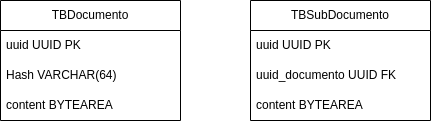

The diagram above was exported from draw.io. Its source (the exported page's mxGraphModel, read from the mxfile embedded in the PNG):
<mxGraphModel dx="1444" dy="984" grid="1" gridSize="10" guides="1" tooltips="1" connect="1" arrows="1" fold="1" page="1" pageScale="1" pageWidth="827" pageHeight="1169" math="0" shadow="0">
  <root>
    <mxCell id="0" />
    <mxCell id="1" parent="0" />
    <mxCell id="2" value="TBDocumento" style="swimlane;fontStyle=0;childLayout=stackLayout;horizontal=1;startSize=30;horizontalStack=0;resizeParent=1;resizeParentMax=0;resizeLast=0;collapsible=1;marginBottom=0;whiteSpace=wrap;html=1;" vertex="1" parent="1">
      <mxGeometry x="200" y="390" width="180" height="120" as="geometry" />
    </mxCell>
    <mxCell id="3" value="uuid UUID PK" style="text;strokeColor=none;fillColor=none;align=left;verticalAlign=middle;spacingLeft=4;spacingRight=4;overflow=hidden;points=[[0,0.5],[1,0.5]];portConstraint=eastwest;rotatable=0;whiteSpace=wrap;html=1;" vertex="1" parent="2">
      <mxGeometry y="30" width="180" height="30" as="geometry" />
    </mxCell>
    <mxCell id="4" value="Hash VARCHAR(64)" style="text;strokeColor=none;fillColor=none;align=left;verticalAlign=middle;spacingLeft=4;spacingRight=4;overflow=hidden;points=[[0,0.5],[1,0.5]];portConstraint=eastwest;rotatable=0;whiteSpace=wrap;html=1;" vertex="1" parent="2">
      <mxGeometry y="60" width="180" height="30" as="geometry" />
    </mxCell>
    <mxCell id="6" value="content BYTEAREA" style="text;strokeColor=none;fillColor=none;align=left;verticalAlign=middle;spacingLeft=4;spacingRight=4;overflow=hidden;points=[[0,0.5],[1,0.5]];portConstraint=eastwest;rotatable=0;whiteSpace=wrap;html=1;" vertex="1" parent="2">
      <mxGeometry y="90" width="180" height="30" as="geometry" />
    </mxCell>
    <mxCell id="7" value="TBSubDocumento" style="swimlane;fontStyle=0;childLayout=stackLayout;horizontal=1;startSize=30;horizontalStack=0;resizeParent=1;resizeParentMax=0;resizeLast=0;collapsible=1;marginBottom=0;whiteSpace=wrap;html=1;" vertex="1" parent="1">
      <mxGeometry x="450" y="390" width="180" height="120" as="geometry" />
    </mxCell>
    <mxCell id="8" value="uuid UUID PK" style="text;strokeColor=none;fillColor=none;align=left;verticalAlign=middle;spacingLeft=4;spacingRight=4;overflow=hidden;points=[[0,0.5],[1,0.5]];portConstraint=eastwest;rotatable=0;whiteSpace=wrap;html=1;" vertex="1" parent="7">
      <mxGeometry y="30" width="180" height="30" as="geometry" />
    </mxCell>
    <mxCell id="9" value="uuid_documento UUID FK" style="text;strokeColor=none;fillColor=none;align=left;verticalAlign=middle;spacingLeft=4;spacingRight=4;overflow=hidden;points=[[0,0.5],[1,0.5]];portConstraint=eastwest;rotatable=0;whiteSpace=wrap;html=1;" vertex="1" parent="7">
      <mxGeometry y="60" width="180" height="30" as="geometry" />
    </mxCell>
    <mxCell id="10" value="content BYTEAREA" style="text;strokeColor=none;fillColor=none;align=left;verticalAlign=middle;spacingLeft=4;spacingRight=4;overflow=hidden;points=[[0,0.5],[1,0.5]];portConstraint=eastwest;rotatable=0;whiteSpace=wrap;html=1;" vertex="1" parent="7">
      <mxGeometry y="90" width="180" height="30" as="geometry" />
    </mxCell>
  </root>
</mxGraphModel>